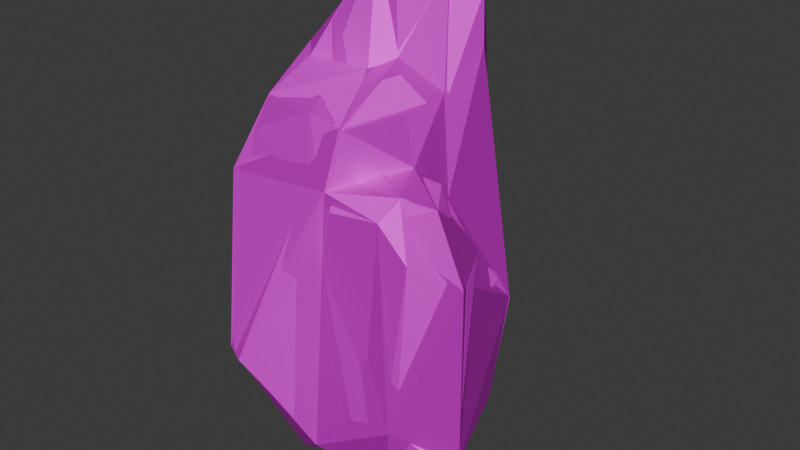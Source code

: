 # Source: rock.blend  (saved by Blender 4.3.34; exported with 4.5.12 LTS)
import bpy
from mathutils import Matrix  # noqa: F401  (used for matrix-valued properties, if any)

bpy.ops.wm.read_factory_settings(use_empty=True)
scene = bpy.context.scene
scene.name = 'Scene'

# ---- collections
col_collection_1 = bpy.data.collections.new('Collection 1'); scene.collection.children.link(col_collection_1)

# ---- images (referenced by path relative to the original .blend; pixels are not part of the script)
import os
ASSET_DIR = os.environ.get("B2B_ASSET_DIR", "")  # directory of the original .blend (textures are referenced by path, not embedded)
HERE = os.path.dirname(os.path.abspath(__file__))  # packed textures are extracted next to this script under _unpacked/

def load_image(name, relpath, width, height, colorspace="sRGB"):
    """Load a texture the original file referenced (path relative to the .blend, or extracted next to this script)."""
    p = next((c for c in (os.path.join(HERE, relpath), os.path.join(ASSET_DIR, relpath)) if relpath and os.path.exists(c)), "")
    if p:
        img = bpy.data.images.load(p, check_existing=True)
        img.name = name
    else:  # same state as the original file: an image datablock whose file is absent (Cycles renders it pink)
        img = bpy.data.images.new(name, width, height)
        img.source = "FILE"
        img.filepath = "//" + (relpath or name)
    img.colorspace_settings.name = colorspace
    return img
img_rock_jpg = load_image('rock.jpg', 'rock.jpg', 1024, 1024, 'sRGB')
img_rock_normal_jpg = load_image('rock_normal.jpg', 'rock_normal.jpg', 1024, 1024, 'sRGB')
img_rock_roughness_jpg = load_image('rock_roughness.jpg', 'rock_roughness.jpg', 1024, 1024, 'sRGB')

# ---- materials (node trees are filled in below, after node groups)
mat_rock = bpy.data.materials.new('Rock')
mat_rock.use_backface_culling = True
mat_rock.use_backface_culling_shadow = True

# ---- material node trees
mat_rock.use_nodes = True; mat_rock.node_tree.nodes.clear()
_N = mat_rock.node_tree.nodes; _L = mat_rock.node_tree.links
n0 = _N.new('ShaderNodeBsdfPrincipled'); n0.name = 'Principled BSDF'; n0.location = (10, 300)
n0.inputs[1].default_value = 0.5418
n0.inputs[3].default_value = 2.0
n0.inputs[13].default_value = 0.7727
n0.inputs[14].default_value = (0.3661, 0.2761, 0.09953, 1.0)
n0.inputs[20].default_value = 0.0
n0.inputs[30].default_value = 1.0
n1 = _N.new('ShaderNodeOutputMaterial'); n1.name = 'Material Output'; n1.location = (362, 355)
n2 = _N.new('ShaderNodeTexImage'); n2.name = 'Image Texture'; n2.location = (-460, 511)
n2.image = img_rock_jpg
n3 = _N.new('ShaderNodeTexImage'); n3.name = 'Image Texture.001'; n3.location = (-571, 25)
n3.image = img_rock_normal_jpg
n4 = _N.new('ShaderNodeTexImage'); n4.name = 'Image Texture.002'; n4.location = (-846, 221)
n4.image = img_rock_roughness_jpg
n5 = _N.new('ShaderNodeNormalMap'); n5.name = 'Normal Map'; n5.location = (-206, 28)
n5.inputs[0].default_value = 0.2
n6 = _N.new('ShaderNodeInvert'); n6.name = 'Invert Color'; n6.location = (-408, 212)
_L.new(n0.outputs[0], n1.inputs[0])
_L.new(n2.outputs[0], n0.inputs[0])
_L.new(n3.outputs[0], n5.inputs[1])
_L.new(n5.outputs[0], n0.inputs[5])
_L.new(n6.outputs[0], n0.inputs[2])
_L.new(n4.outputs[0], n6.inputs[1])
n1.is_active_output = True

# ---- world
world_world = bpy.data.worlds.new('World'); scene.world = world_world
world_world.use_nodes = True; world_world.node_tree.nodes.clear()
_N = world_world.node_tree.nodes; _L = world_world.node_tree.links
n0 = _N.new('ShaderNodeOutputWorld'); n0.name = 'World Output'; n0.location = (300, 300)
n1 = _N.new('ShaderNodeBackground'); n1.name = 'Background'; n1.location = (10, 300)
n1.inputs[0].default_value = (0.05088, 0.05088, 0.05088, 1.0)
_L.new(n1.outputs[0], n0.inputs[0])
n0.is_active_output = True
world_world.color = (0.05088, 0.05088, 0.05088)
world_world.sun_shadow_jitter_overblur = 0.0

# ---- meshes
me_icosphere = bpy.data.meshes.new('Icosphere')
me_icosphere.from_pydata([(0.9741, -0.4354, -0.2937), (0.7207, 0.1766, -0.3537), (-0.5085, 0.08648, -0.409), (0.5079, -0.215, -0.3944), (0.2819, -0.6584, 0.6649), (0.4347, 0.1154, 1.369), (0.3375, -0.6592, 0.9878), (0.3111, 0.5816, 1.818), (0.4612, 0.3279, -0.5077), (0.3422, 0.2189, 1.993), (0.7782, -0.4354, -0.4633), (0.4335, 0.6083, -0.1591), (0.4539, 0.3709, 1.855), (0.1573, -0.6331, 1.041), (0.4514, 0.3842, -0.4834), (0.4084, -0.5521, -0.4754), (0.2419, -0.6211, 1.051), (0.3522, -0.3114, -0.4761), (0.3299, -0.5336, 1.374), (0.6406, -0.1129, -0.5077), (0.6224, -0.2898, -0.5271), (-0.3056, -2.994e-09, -0.6649), (0.4498, 0.4992, 0.4371), (0.6328, 0.1041, 0.5766), (0.1369, 0.2943, -0.6832), (0.7707, -0.1233, 0.001408), (0.8752, -0.2839, -0.3053), (0.2115, -0.2765, -0.7092), (-0.1192, -0.367, -0.7615), (0.6458, -0.2556, -0.4902), (0.9165, -0.5235, -0.3004), (0.1668, -0.6384, -0.4472), (-0.1759, -0.8473, 0.03381), (0.7061, 0.3551, 0.2044), (0.4657, -0.683, -0.1466), (-0.5162, -0.0794, -0.3494), (0.7118, 0.2246, 0.3735), (0.3185, -0.6439, -0.311), (0.6224, -0.5809, -0.5271), (-0.4217, -0.3817, -0.4255), (0.6518, -0.1604, 0.979), (0.7064, -0.1452, 0.5706), (-0.1472, -0.4531, -0.7056), (0.6659, -0.2244, 1.078), (-0.4712, 0.2222, -0.4181), (0.8437, -0.4782, 1.088), (-0.3121, 0.7697, 0.2054), (0.9981, -0.4487, 0.7502), (0.0683, 0.6243, -0.185), (0.2445, 0.5257, -0.4341), (0.6986, -0.5749, 1.148), (-0.1192, 0.367, -0.7615), (0.6507, -0.6747, 1.039), (-0.1916, -0.6209, 1.26), (0.9948, -0.5149, 0.7572), (-0.1867, -0.5108, 1.414), (-0.4203, 0.05602, 1.477), (-0.4577, -0.3273, 1.163), (0.8509, -0.2041, 0.7888), (-0.08148, 0.3497, 2.065), (0.8793, -0.2105, 0.7695), (0.1578, 0.5663, 2.003), (-0.3737, 0.6298, 1.332), (0.7352, -0.6487, -0.1073), (-0.4482, 0.3895, 1.343), (-0.3055, -0.6717, 1.038), (0.6783, -0.668, -0.08949), (0.8211, -0.673, 0.8726), (-0.3412, -0.6187, 1.015), (-0.303, -0.7836, 0.03888), (0.1478, -0.5738, 1.41), (0.2448, -0.04298, 1.565), (0.09318, 0.1172, 2.052), (-0.03842, 0.1325, 2.059), (-0.1929, -0.0402, 1.677), (-0.1047, -0.1386, 1.462), (-0.07002, -0.14, 1.472), (0.1033, -0.5764, 1.41), (0.09188, -0.1153, 1.51), (0.2658, 0.5481, 0.3994), (0.4149, 0.4814, 0.6573), (0.5749, -0.1301, 0.7964), (0.4634, -0.2398, 1.099), (0.5463, -0.1297, 0.8913), (0.3027, -0.5991, 1.049), (0.4161, -0.3908, 1.134), (0.3874, -0.5066, -0.4673), (0.2586, -0.61, 0.8106), (0.2975, -0.5775, -0.3124), (0.2761, 0.3501, -0.4009), (0.3048, 0.51, -0.0481), (0.3814, 0.4901, 0.4428), (0.5233, -0.04143, 0.6328), (0.4457, 0.3114, 0.628), (0.5316, -0.1071, 0.6044), (0.8106, -0.1629, 0.389), (0.3764, -0.1837, -0.3196), (0.7812, -0.2024, -0.1752), (0.7282, -0.2182, -0.2836)], [], [(27, 24, 49, 17, 86), (81, 80, 5), (84, 18, 16), (49, 24, 51), (48, 7, 79, 49), (71, 78, 18, 5), (65, 69, 32, 13, 53), (2, 57, 56, 64), (61, 7, 48, 46, 62), (59, 56, 74, 73), (35, 21, 28, 42, 39), (53, 68, 65), (21, 2, 44, 51), (61, 9, 7), (12, 5, 80), (31, 42, 28, 27, 86), (51, 24, 27, 28), (32, 69, 39, 42, 31), (88, 31, 86), (44, 46, 48, 49, 51), (55, 56, 57), (61, 59, 73, 72, 9), (59, 61, 62, 64, 56), (2, 64, 44), (57, 35, 39, 69, 68), (65, 68, 69), (53, 55, 57, 68), (46, 44, 64, 62), (56, 55, 75, 74), (57, 2, 35), (35, 2, 21), (74, 76, 78), (18, 78, 76, 70), (74, 75, 76), (9, 5, 12), (72, 73, 74, 78, 71), (13, 16, 70, 77), (53, 13, 77, 55), (70, 16, 18), (96, 17, 49, 90, 89), (79, 90, 49), (91, 79, 80), (84, 16, 87), (79, 7, 12, 80), (71, 5, 9, 72), (7, 9, 12), (75, 55, 77), (86, 15, 37, 88), (87, 4, 6, 84), (37, 15, 38), (4, 37, 34), (47, 54, 0), (41, 94, 81, 83, 40, 58, 95), (45, 54, 47), (45, 50, 52, 67, 54), (26, 0, 10, 20, 29), (43, 47, 40), (38, 10, 0, 30), (82, 85, 50, 45, 43), (96, 3, 29, 20, 17), (20, 10, 38), (79, 11, 90), (6, 4, 34, 66, 67, 52), (45, 47, 43), (84, 50, 85), (66, 34, 37, 38), (60, 25, 95, 58), (84, 6, 52, 50), (63, 38, 30), (82, 43, 40, 83), (47, 60, 58), (47, 0, 26, 25, 60), (66, 63, 67), (67, 63, 30, 0, 54), (58, 40, 47), (4, 87, 88, 37), (66, 38, 63), (19, 1, 97, 98), (33, 1, 11), (11, 14, 89, 90), (79, 22, 11), (89, 8, 19, 3), (1, 14, 11), (14, 1, 8), (36, 33, 22), (80, 81, 94, 92, 93, 91), (22, 33, 11), (93, 22, 79, 91), (3, 19, 98), (97, 1, 33, 36, 95, 25), (94, 41, 92), (23, 36, 22, 93), (77, 70, 76, 75), (8, 1, 19), (89, 14, 8), (23, 93, 92, 41), (23, 41, 95, 36), (89, 3, 96), (25, 26, 29, 3, 98, 97), (82, 83, 81, 5, 18, 84, 85), (87, 16, 13, 32), (87, 32, 31), (88, 87, 31), (21, 51, 28), (17, 20, 38, 15, 86)])
_uv = me_icosphere.uv_layers.new(name='UVMap')
_uv.uv.foreach_set('vector', [0.3811, 0.7839, 0.3392, 0.6575, 0.3821, 0.5871, 0.4426, 0.7728, 0.4614, 0.8146, 0.6717, 0.211, 0.5327, 0.2653, 0.6021, 0.1023, 0.5418, 0.4045, 0.5327, 0.3283, 0.5561, 0.4039, 0.9214, 0.8774, 0.8822, 0.9154, 0.8229, 0.8907, 0.4578, 0.5075, 0.4866, 0.04161, 0.4987, 0.3694, 0.5072, 0.5619, 0.03152, 0.7253, 0.04666, 0.6917, 0.1485, 0.7448, -1.201e-09, 0.7796, 0.6833, 0.4038, 0.6907, 0.6368, 0.6617, 0.6402, 0.5758, 0.4059, 0.655, 0.3523, 0.172, 0.5765, 0.09236, 0.2081, 0.1803, 0.1413, 0.2504, 0.1781, 0.4514, -2.359e-08, 0.4866, 0.04161, 0.4578, 0.5075, 0.3582, 0.4232, 0.3392, 0.1608, 0.1455, 0.7796, 0.1455, 0.9488, 0.1132, 0.9042, 0.1067, 0.8009, 0.8229, 0.7606, 0.7381, 0.7807, 0.6907, 0.695, 0.7041, 0.6747, 0.7948, 0.6906, 0.04945, 0.1723, 0.0372, 0.2335, 0.02851, 0.2261, 0.7381, 0.7807, 0.8125, 0.7997, 0.8046, 0.8308, 0.6907, 0.8648, 0.4373, 0.9085, 0.5278, 0.9009, 0.4587, 0.9459, 0.5327, -4.654e-08, 0.6021, 0.1023, 0.5327, 0.2653, 0.8047, 0.1544, 0.8935, 0.1345, 0.8977, 0.147, 0.838, 0.1978, 0.7733, 0.1958, 0.3293, 0.7494, 0.2962, 0.7288, 0.2792, 0.5962, 0.3293, 0.5796, 0.7733, 0.02407, 0.7899, 2.079e-08, 0.8826, 0.04353, 0.8935, 0.1345, 0.8047, 0.1544, 0.5529, 0.7185, 0.5845, 0.7498, 0.5327, 0.7536, 0.8229, 0.7842, 0.9045, 0.6747, 0.9214, 0.8041, 0.9214, 0.8774, 0.8229, 0.8907, 0.07454, 0.1387, 0.1803, 0.1413, 0.09236, 0.2081, 0.4373, 0.9085, 0.4486, 0.8333, 0.4964, 0.8146, 0.5156, 0.8383, 0.5278, 0.9009, 0.2735, -6.657e-09, 0.3392, 0.00992, 0.3087, 0.1822, 0.2504, 0.1781, 0.1803, 0.1413, 0.172, 0.5765, 0.2504, 0.1781, 0.2045, 0.5796, 0.09236, 0.2081, 0.1355, 0.5604, 0.0765, 0.5698, -5.62e-09, 0.453, 0.0372, 0.2335, 0.02851, 0.2261, 0.0372, 0.2335, -5.62e-09, 0.453, 0.04945, 0.1723, 0.07454, 0.1387, 0.09236, 0.2081, 0.0372, 0.2335, 0.3392, 0.4405, 0.2045, 0.5796, 0.2504, 0.1781, 0.3087, 0.1822, -4.389e-10, 0.5796, 0.1352, 0.6261, 0.04975, 0.6487, 0.02318, 0.621, 0.09236, 0.2081, 0.172, 0.5765, 0.1355, 0.5604, 0.8229, 0.7606, 0.8125, 0.7997, 0.7381, 0.7807, 0.6306, 0.7536, 0.6759, 0.7878, 0.6617, 0.824, 0.1485, 0.7448, 0.04666, 0.6917, 0.05048, 0.6562, 0.1547, 0.7012, 0.6306, 0.7536, 0.6791, 0.7801, 0.6759, 0.7878, 0.9793, 0.4546, 0.9793, 0.5865, 0.9421, 0.4686, 0.5327, 0.8084, 0.5348, 0.7779, 0.6306, 0.7536, 0.6617, 0.824, 0.643, 0.8576, 0.5758, 0.4059, 0.5561, 0.4039, 0.5749, 0.3195, 0.5853, 0.319, 0.655, 0.3523, 0.5758, 0.4059, 0.5853, 0.319, 0.6521, 0.3147, 0.5749, 0.3195, 0.5561, 0.4039, 0.5327, 0.3283, 0.4675, 0.7331, 0.4426, 0.7728, 0.3821, 0.5871, 0.4675, 0.5619, 0.4042, 0.6229, 0.4987, 0.3694, 0.5162, 0.4718, 0.5072, 0.5619, 0.5277, 0.3573, 0.4987, 0.3694, 0.5327, 0.3073, 0.5418, 0.4045, 0.5561, 0.4039, 0.5539, 0.4594, 0.4987, 0.3694, 0.4866, 0.04161, 0.5327, 0.02826, 0.5327, 0.3073, 0.643, 0.8576, 0.6791, 0.9077, 0.5367, 0.8677, 0.5327, 0.8084, 0.4587, 0.9459, 0.5278, 0.9009, 0.516, 0.9459, 0.04975, 0.6487, 0.1352, 0.6261, 0.1546, 0.6911, 0.5205, 0.8018, 0.5088, 0.8018, 0.5055, 0.7554, 0.5212, 0.7588, 0.3742, 0.9826, 0.3392, 0.9824, 0.4112, 0.9591, 0.4275, 0.9646, 0.7188, 0.8648, 0.7365, 0.9029, 0.7188, 0.9508, 0.8564, 0.4021, 0.8437, 0.6271, 0.8105, 0.5894, 0.9612, 0.002201, 0.9763, 6.927e-09, 0.9763, 0.2314, 0.8972, 0.4413, 0.8564, 0.4313, 0.8696, 0.3873, 0.8643, 0.3649, 0.8906, 0.3459, 0.9356, 0.3923, 0.9195, 0.4846, 0.7453, 0.8648, 0.7518, 0.9259, 0.7365, 0.9259, 0.4207, 0.8381, 0.4373, 0.8702, 0.412, 0.8857, 0.3684, 0.852, 0.3392, 0.8146, 0.8647, 0.5844, 0.9009, 0.5741, 0.8994, 0.6265, 0.8642, 0.6527, 0.8564, 0.6428, 0.8626, 0.1978, 0.838, 0.3116, 0.838, 0.2018, 0.9316, 0.6527, 0.8994, 0.6265, 0.9009, 0.5741, 0.9207, 0.5801, 0.2312, 0.861, 0.2648, 0.8458, 0.312, 0.9059, 0.2929, 0.9433, 0.2314, 0.9082, 0.7188, 0.8648, 0.7188, 0.9006, 0.7157, 0.9405, 0.7074, 0.9421, 0.6907, 0.8852, 0.8642, 0.6527, 0.8994, 0.6265, 0.9316, 0.6527, 0.4675, 0.5619, 0.5211, 0.6755, 0.4854, 0.6611, 0.8448, 0.3273, 0.8564, 0.4021, 0.8105, 0.5894, 0.7614, 0.5751, 0.7323, 0.3523, 0.7725, 0.3147, 0.8936, 0.2468, 0.838, 0.3116, 0.8626, 0.1978, 0.312, 0.8198, 0.312, 0.9059, 0.2648, 0.8458, 0.7614, 0.5751, 0.8105, 0.5894, 0.8437, 0.6271, 0.772, 0.6747, 0.9421, 0.3971, 0.9038, 0.5741, 0.9195, 0.4846, 0.9356, 0.3923, 0.4275, 0.9646, 0.4112, 0.9591, 0.412, 0.8857, 0.4373, 0.8702, 0.748, 0.5786, 0.772, 0.6747, 0.7045, 0.62, 0.8564, 0.3147, 0.8995, 0.3226, 0.8906, 0.3459, 0.8643, 0.3649, 0.3388, 0.9319, 0.312, 0.8762, 0.3152, 0.8694, 0.9612, 0.002201, 0.9763, 0.2314, 0.9409, 0.244, 0.8977, 0.1879, 0.905, 0.01086, 0.7614, 0.5751, 0.748, 0.5786, 0.7323, 0.3523, 0.7323, 0.3523, 0.748, 0.5786, 0.7045, 0.62, 0.6907, 0.6165, 0.6907, 0.3752, 0.3152, 0.8694, 0.3388, 0.8198, 0.3388, 0.9319, 0.9791, 0.03162, 0.9892, 9.53e-09, 0.9892, 0.2565, 0.9763, 0.2542, 0.7614, 0.5751, 0.772, 0.6747, 0.748, 0.5786, 0.2496, 0.8198, 0.1868, 0.7737, 0.2783, 0.7385, 0.2792, 0.7665, 0.1067, 0.7796, 0.07436, 0.9038, -2.2e-08, 0.8284, 0.5211, 0.6755, 0.491, 0.7554, 0.4675, 0.7473, 0.4854, 0.6611, 0.9421, 0.3269, 0.9853, 0.3147, 0.9853, 0.4546, 0.1696, 0.8198, 0.2167, 0.8333, 0.2312, 0.941, 0.1874, 0.9578, 0.07436, 0.9038, 0.004654, 0.9159, -2.2e-08, 0.8284, 0.004654, 0.9159, 0.07436, 0.9038, 0.01299, 0.9271, 1.0, 0.728, 0.9926, 0.7697, 0.9214, 0.7223, 0.5327, 0.2653, 0.6717, 0.211, 0.6703, 0.2566, 0.6545, 0.2523, 0.5728, 0.266, 0.5352, 0.3147, 0.9214, 0.7223, 0.9926, 0.7697, 0.9214, 0.8622, 0.9229, 0.3116, 0.8936, 0.2803, 0.9229, 0.2507, 0.9084, 0.2741, 0.5055, 0.7979, 0.4675, 0.8089, 0.4675, 0.7554, 0.2783, 0.7385, 0.1868, 0.7737, 0.1547, 0.6495, 0.1877, 0.6151, 0.2792, 0.6126, 0.2628, 0.6991, 0.9586, 0.9611, 0.9214, 0.9813, 0.9572, 0.9454, 0.9874, 0.6799, 1.0, 0.728, 0.9214, 0.7223, 0.9304, 0.6747, 0.1546, 0.6911, 0.1547, 0.7012, 0.05048, 0.6562, 0.04975, 0.6487, 0.01299, 0.9271, 0.07436, 0.9038, 0.1067, 0.9746, 0.1696, 0.8198, 0.2134, 0.8198, 0.2167, 0.8333, 0.9214, 0.9211, 0.9509, 0.8622, 0.9572, 0.9454, 0.9214, 0.9813, 0.2175, 0.5796, 0.2762, 0.5807, 0.2792, 0.6126, 0.1877, 0.6151, 0.1696, 0.8198, 0.1874, 0.9578, 0.1547, 0.9447, 0.7733, 0.1978, 0.838, 0.2408, 0.8133, 0.3035, 0.7733, 0.3007, 0.8033, 0.255, 0.8002, 0.2284, 0.69, 0.1521, 0.6695, 0.1927, 0.6717, 0.211, 0.6021, 0.1023, 0.7514, 0.09743, 0.7733, 0.169, 0.7239, 0.1453, 0.5539, 0.4594, 0.5561, 0.4039, 0.5758, 0.4059, 0.6617, 0.6402, 0.5539, 0.4594, 0.6617, 0.6402, 0.5845, 0.7498, 0.5529, 0.7185, 0.5539, 0.4594, 0.5845, 0.7498, 0.7381, 0.7807, 0.6907, 0.8648, 0.6907, 0.695, 0.3344, 0.8141, 0.2792, 0.8168, 0.2792, 0.7494, 0.3246, 0.7578, 0.3295, 0.7684])
me_icosphere.materials.append(mat_rock)
me_icosphere.update()
me_icosphere_006 = bpy.data.meshes.new('Icosphere.006')
me_icosphere_006.from_pydata([(0.2064, -0.03179, -0.1633), (0.3173, -0.1435, -0.09486), (0.2345, 0.05704, -0.1131), (-0.09902, -0.2178, 0.3364), (0.07934, -0.01426, 0.5092), (0.05047, 0.2037, 0.4591), (0.2827, -0.06345, 0.2517), (-0.01234, 0.04295, 0.6675), (-0.03821, -0.1411, -0.2429), (-0.09908, -9.708e-10, -0.2155), (-0.1367, -0.1237, -0.1379), (-0.03866, 0.119, -0.2469), (-0.1427, 0.07618, -0.1454), (0.07925, 0.1704, -0.1407), (-0.07762, -0.2643, 0.01178), (0.2305, -0.2218, -0.03565), (-0.09147, -0.03786, 0.484), (-0.1695, 0.006393, -0.1247), (0.1405, 0.1972, -0.05157), (-0.1012, 0.2495, 0.06658), (0.2109, -0.2187, 0.3367), (-0.1327, 0.005764, 0.4906), (-0.1212, 0.2042, 0.4319), (0.1441, 0.1287, 0.5092), (0.1019, -0.1792, 0.4465), (0.1129, 0.0726, 0.6441), (-0.06051, -0.1656, 0.46), (-0.02641, 0.1134, 0.6696), (0.05119, 0.1836, 0.6493), (0.03907, -0.04076, 0.4888), (0.09788, 0.1903, 0.5882), (0.1463, 0.1197, 0.6004), (0.1883, -0.01796, 0.2978), (0.1742, -0.08831, 0.3706), (0.2284, 0.1143, 0.06894), (0.3337, -0.168, 0.2448), (0.2756, -0.1595, 0.3558), (0.1377, 0.03231, 0.4507), (0.09041, -0.2041, 0.3456), (-0.1492, -0.1093, 0.3759), (-0.1457, 0.1235, 0.4368), (0.2252, -0.1882, 0.3712), (0.06979, -0.1004, -0.2293), (0.2569, -0.1397, -0.1545), (0.04675, 0.09114, -0.2207), (0.2018, -0.1883, -0.1709), (0.05876, -0.2126, -0.1495), (0.1506, 0.1169, -0.1611), (0.127, -0.1319, -0.1754), (0.2556, -0.0333, 0.1622)], [], [(1, 45, 43), (42, 8, 44), (8, 9, 11), (21, 40, 39), (47, 13, 18), (15, 1, 35), (2, 18, 34), (40, 17, 39), (22, 40, 21, 27), (22, 28, 30), (37, 23, 25), (25, 28, 7), (25, 23, 31), (31, 30, 28), (28, 27, 7), (28, 22, 27), (21, 26, 16), (39, 3, 26), (16, 29, 7), (26, 3, 24), (33, 41, 36), (4, 25, 7, 29), (20, 35, 36), (24, 3, 38), (23, 37, 32, 34), (34, 18, 23), (5, 30, 18), (19, 22, 5), (10, 14, 39), (10, 39, 17), (15, 20, 38), (35, 1, 6), (18, 19, 5), (18, 13, 19), (13, 11, 19), (19, 17, 22), (19, 12, 17), (14, 3, 39), (14, 10, 8), (30, 23, 18), (1, 2, 34), (44, 11, 13), (11, 12, 19), (11, 9, 12), (9, 17, 12), (9, 10, 17), (9, 8, 10), (46, 14, 8), (38, 3, 14), (8, 11, 44), (46, 48, 45), (27, 21, 16, 7), (26, 24, 29, 16), (24, 4, 29), (31, 23, 30), (28, 25, 31), (6, 49, 32), (1, 34, 49), (4, 24, 33), (24, 38, 33), (38, 20, 41), (21, 39, 26), (36, 6, 33), (37, 25, 4), (33, 32, 37), (22, 17, 40), (33, 38, 41), (45, 15, 46), (43, 45, 0), (45, 1, 15), (8, 42, 48, 46), (1, 43, 0), (1, 0, 2), (0, 48, 13, 47), (2, 47, 18), (0, 47, 2), (5, 22, 30), (45, 48, 0), (48, 42, 44, 13), (46, 38, 14), (20, 15, 35), (41, 20, 36), (46, 15, 38), (4, 33, 37), (35, 6, 36), (6, 32, 33), (6, 1, 49), (49, 34, 32)])
_uv = me_icosphere_006.uv_layers.new(name='UVMap')
_uv.uv.foreach_set('vector', [0.2727, 0.1575, 0.3182, 0.07873, 0.3409, 0.1181, 0.2045, 0.03937, 0.9545, 0.07873, 0.4091, 0.07873, 0.9545, 0.07873, 0.7727, 0.07873, 0.5909, 0.07873, 0.8106, 0.328, 0.7727, 0.3149, 0.8636, 0.3149, 0.5115, 0.1575, 0.5455, 0.1575, 0.5, 0.2362, 0.2019, 0.1923, 0.3636, 0.1575, 0.3182, 0.3149, 0.4545, 0.1575, 0.5, 0.2362, 0.4115, 0.2403, 0.7727, 0.3149, 0.8182, 0.1575, 0.8636, 0.3149, 0.7273, 0.3149, 0.7727, 0.3149, 0.8106, 0.328, 0.7727, 0.3937, 0.6364, 0.3149, 0.5909, 0.3937, 0.5682, 0.3543, 0.3849, 0.3829, 0.4545, 0.3149, 0.4091, 0.3937, 0.4091, 0.3937, 0.5, 0.3937, 0.4545, 0.4724, 0.4091, 0.3937, 0.4545, 0.3149, 0.4773, 0.3543, 0.4773, 0.3543, 0.5227, 0.3543, 0.5, 0.3937, 0.5909, 0.3937, 0.6818, 0.3937, 0.6364, 0.4724, 0.5909, 0.3937, 0.6364, 0.3149, 0.6818, 0.3937, 0.8106, 0.328, 0.8636, 0.3937, 0.8339, 0.3675, 0.8636, 0.3149, 0.9167, 0.3218, 0.8636, 0.3937, 0.03093, 0.4131, 0.1241, 0.4149, 0.09091, 0.4724, 0.04546, 0.3937, 0.09091, 0.3149, 0.1364, 0.3937, 0.2846, 0.3489, 0.2679, 0.3405, 0.2841, 0.3346, 0.2518, 0.3937, 0.3182, 0.3937, 0.2727, 0.4724, 0.2395, 0.4149, 0.1954, 0.3187, 0.3182, 0.3149, 0.2841, 0.3346, 0.1364, 0.3937, 0.09091, 0.3149, 0.1498, 0.3703, 0.4545, 0.3149, 0.3849, 0.3829, 0.4091, 0.3019, 0.4115, 0.2403, 0.4115, 0.2403, 0.5, 0.2362, 0.4545, 0.3149, 0.5455, 0.3149, 0.5227, 0.3543, 0.5, 0.2362, 0.5909, 0.2362, 0.6364, 0.3149, 0.5455, 0.3149, 0.9091, 0.1575, 0.9545, 0.2362, 0.8636, 0.3149, 0.9091, 0.1575, 0.8636, 0.3149, 0.8182, 0.1575, 0.2019, 0.1923, 0.1818, 0.3149, 0.1479, 0.3149, 0.3182, 0.3149, 0.3636, 0.1575, 0.3636, 0.3149, 0.5, 0.2362, 0.5909, 0.2362, 0.5455, 0.3149, 0.5, 0.2362, 0.5455, 0.1575, 0.5909, 0.2362, 0.5455, 0.1575, 0.6818, 0.07873, 0.5909, 0.2362, 0.6818, 0.2362, 0.8182, 0.1575, 0.7273, 0.3149, 0.6818, 0.2362, 0.7273, 0.1575, 0.8182, 0.1575, 0.9545, 0.2362, 0.9167, 0.3218, 0.8636, 0.3149, 0.9545, 0.2362, 0.9091, 0.1575, 0.1364, 0.07873, 0.5227, 0.3543, 0.4545, 0.3149, 0.5, 0.2362, 0.3636, 0.1575, 0.4545, 0.1575, 0.4115, 0.2403, 0.5, 0.07873, 0.5909, 0.07873, 0.5455, 0.1575, 0.6818, 0.07873, 0.7273, 0.1575, 0.5909, 0.2362, 0.6818, 0.07873, 0.7727, 0.07873, 0.7273, 0.1575, 0.7727, 0.07873, 0.8182, 0.1575, 0.7273, 0.1575, 0.8636, 0.07873, 0.9091, 0.1575, 0.8182, 0.1575, 0.8636, 0.07873, 0.9545, 0.07873, 0.9091, 0.1575, 0.1282, 0.1575, 0.9545, 0.2362, 0.1364, 0.07873, 0.1479, 0.3149, 0.09091, 0.3149, 0.1364, 0.2362, 0.9545, 0.07873, 0.5909, 0.07873, 0.4091, 0.07873, 0.1282, 0.1575, 0.3563, 0.07873, 0.1818, 0.1575, 0.7727, 0.3937, 0.8392, 0.3937, 0.8558, 0.4148, 0.8182, 0.4724, 0.04546, 0.3937, 0.1364, 0.3937, 0.1241, 0.4149, 0.03093, 0.4131, 0.2273, 0.3937, 0.2518, 0.3937, 0.2395, 0.4149, 0.4773, 0.3543, 0.4545, 0.3149, 0.5227, 0.3543, 0.5, 0.3937, 0.4091, 0.3937, 0.4773, 0.3543, 0.3636, 0.3149, 0.3819, 0.2865, 0.4091, 0.3019, 0.3636, 0.1575, 0.4115, 0.2403, 0.3819, 0.2865, 0.2518, 0.3937, 0.2273, 0.3937, 0.2846, 0.3489, 0.2273, 0.3937, 0.237, 0.3768, 0.2846, 0.3489, 0.237, 0.3768, 0.2602, 0.3367, 0.2679, 0.3405, 0.8106, 0.328, 0.8636, 0.3149, 0.8636, 0.3937, 0.2841, 0.3346, 0.3636, 0.3149, 0.2846, 0.3489, 0.3169, 0.3696, 0.3182, 0.3937, 0.2518, 0.3937, 0.2846, 0.3489, 0.4091, 0.3019, 0.3169, 0.3696, 0.7273, 0.3149, 0.8182, 0.1575, 0.7727, 0.3149, 0.2846, 0.3489, 0.237, 0.3768, 0.2679, 0.3405, 0.1818, 0.1575, 0.2019, 0.1923, 0.1282, 0.1575, 0.3409, 0.1181, 0.3182, 0.07873, 0.3831, 0.1238, 0.1818, 0.1575, 0.2727, 0.1575, 0.2019, 0.1923, 0.1364, 0.07873, 0.3409, 0.03937, 0.3563, 0.07873, 0.1282, 0.1575, 0.3636, 0.1575, 0.3409, 0.1181, 0.3831, 0.1238, 0.3636, 0.1575, 0.3831, 0.1238, 0.4545, 0.1575, 0.3831, 0.1238, 0.3563, 0.07873, 0.5455, 0.1575, 0.5115, 0.1575, 0.4545, 0.1575, 0.5115, 0.1575, 0.5, 0.2362, 0.3831, 0.1238, 0.5115, 0.1575, 0.4545, 0.1575, 0.5455, 0.3149, 0.6364, 0.3149, 0.5682, 0.3543, 0.3182, 0.07873, 0.3622, 0.07873, 0.3831, 0.1238, 0.3563, 0.07873, 0.3409, 0.03937, 0.5, 0.07873, 0.5455, 0.1575, 0.1282, 0.1575, 0.1479, 0.3149, 0.1364, 0.2362, 0.1954, 0.3187, 0.2019, 0.1923, 0.3182, 0.3149, 0.2679, 0.3405, 0.1954, 0.3187, 0.2841, 0.3346, 0.1282, 0.1575, 0.2019, 0.1923, 0.1479, 0.3149, 0.2518, 0.3937, 0.2846, 0.3489, 0.3169, 0.3696, 0.3182, 0.3149, 0.3636, 0.3149, 0.2841, 0.3346, 0.3636, 0.3149, 0.4091, 0.3019, 0.2846, 0.3489, 0.3636, 0.3149, 0.3636, 0.1575, 0.3819, 0.2865, 0.3819, 0.2865, 0.4115, 0.2403, 0.4091, 0.3019])
me_icosphere_006.materials.append(mat_rock)
me_icosphere_006.update()

# ---- objects
ob_rock = bpy.data.objects.new('rock', me_icosphere)
ob_rock__colonly = bpy.data.objects.new('rock -colonly', me_icosphere_006)

# ---- transforms, parenting, visibility, modifiers, constraints
ob_rock.location = (0.0, 0.0, 0.0)
ob_rock__colonly.location = (0.0, 0.0, 0.0)
ob_rock__colonly.scale = (3.085, 3.085, 3.085)

# ---- collection membership
col_collection_1.objects.link(ob_rock)
col_collection_1.objects.link(ob_rock__colonly)

# ---- scene / render settings (as saved in the file)
scene.frame_start = 1; scene.frame_end = 250; scene.frame_set(1)
scene.render.engine = 'BLENDER_EEVEE_NEXT'
bpy.context.view_layer.update()

# ---- added for rendering (the .blend has no active camera and no usable light): camera, sun
cam_auto = bpy.data.cameras.new('AutoCamera')
cam_auto.lens = 50.0
cam_auto.sensor_width = 36.0
cam_auto.clip_end = 1000.0
ob_auto_camera = bpy.data.objects.new('AutoCamera', cam_auto)
scene.collection.objects.link(ob_auto_camera)
ob_auto_camera.location = (3.59122, -4.04437, 3.32229)
ob_auto_camera.rotation_euler = (1.09748, -7.21219e-08, 0.694738)
scene.camera = ob_auto_camera
light_auto_sun = bpy.data.lights.new('AutoSun', 'SUN')
light_auto_sun.energy = 3.0
light_auto_sun.angle = 0.0523599
ob_auto_sun = bpy.data.objects.new('AutoSun', light_auto_sun)
scene.collection.objects.link(ob_auto_sun)
ob_auto_sun.rotation_euler = (0.872665, 0.174533, 0.523599)
bpy.context.view_layer.update()
